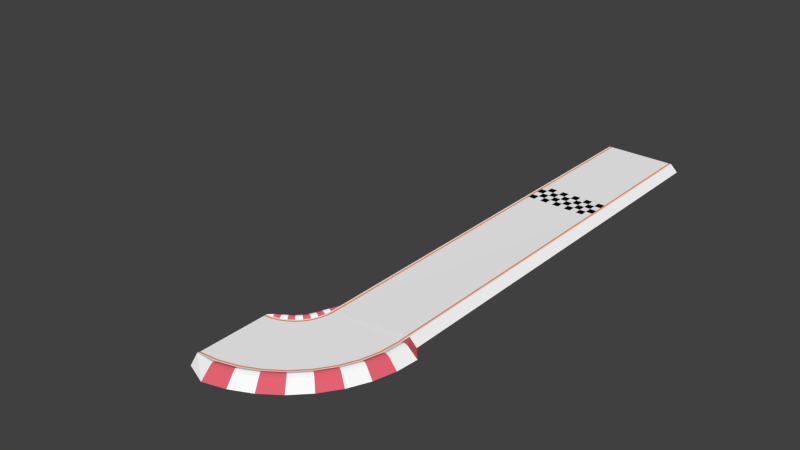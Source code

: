 # Source: racetrack.blend  (saved by Blender 2.72.0; exported with 4.5.12 LTS)
import bpy
from mathutils import Matrix  # noqa: F401  (used for matrix-valued properties, if any)

bpy.ops.wm.read_factory_settings(use_empty=True)
scene = bpy.context.scene
scene.name = 'Scene'

# ---- collections
col_collection_1 = bpy.data.collections.new('Collection 1'); scene.collection.children.link(col_collection_1)

# ---- materials (node trees are filled in below, after node groups)
mat_road = bpy.data.materials.new('Road')
mat_road.alpha_threshold = 0.0
mat_road.use_transparent_shadow = False
mat_road.diffuse_color = (1.0, 1.0, 1.0, 1.0)
mat_road.roughness = 0.5
mat_boundary = bpy.data.materials.new('Boundary')
mat_boundary.alpha_threshold = 0.0
mat_boundary.use_transparent_shadow = False
mat_boundary.diffuse_color = (1.0, 0.3252, 0.0966, 1.0)
mat_boundary.roughness = 0.5
mat_curve = bpy.data.materials.new('Curve')
mat_curve.alpha_threshold = 0.0
mat_curve.use_transparent_shadow = False
mat_curve.diffuse_color = (0.8, 0.1295, 0.1731, 1.0)
mat_curve.roughness = 0.5
mat_road_001 = bpy.data.materials.new('Road.001')
mat_road_001.alpha_threshold = 0.0
mat_road_001.use_transparent_shadow = False
mat_road_001.diffuse_color = (1.0, 1.0, 1.0, 1.0)
mat_road_001.roughness = 0.5
mat_boundary_001 = bpy.data.materials.new('Boundary.001')
mat_boundary_001.alpha_threshold = 0.0
mat_boundary_001.use_transparent_shadow = False
mat_boundary_001.diffuse_color = (1.0, 0.3252, 0.0966, 1.0)
mat_boundary_001.roughness = 0.5
mat_checkers = bpy.data.materials.new('Checkers')
mat_checkers.alpha_threshold = 0.0
mat_checkers.use_transparent_shadow = False
mat_checkers.diffuse_color = (0.0, 0.0, 0.0, 1.0)
mat_checkers.roughness = 0.5

# ---- material node trees

# ---- world
world_world = bpy.data.worlds.new('World'); scene.world = world_world
world_world.color = (0.05088, 0.05088, 0.05088)
world_world.use_sun_shadow = False
world_world.sun_shadow_jitter_overblur = 0.0
world_world.cycles.sampling_method = 'MANUAL'
world_world.cycles.sample_map_resolution = 256

# ---- meshes
me_plane_004 = bpy.data.meshes.new('Plane.004')
me_plane_004.from_pydata([(3.24, 13.68, 0.0649), (3.24, 13.68, 0.0649), (6.541, 10.68, 0.0649), (3.539, 13.88, 0.0549), (4.095, 13.83, 0.0549), (4.634, 13.69, 0.0549), (5.14, 13.45, 0.0549), (5.597, 13.13, 0.0549), (5.992, 12.74, 0.0549), (6.312, 12.28, 0.0549), (6.548, 11.78, 0.0549), (6.691, 11.24, 0.05489), (3.24, 13.68, 0.0649), (6.541, 10.68, 0.0649), (3.539, 13.88, 0.0549), (4.095, 13.83, 0.0549), (4.634, 13.69, 0.0549), (5.14, 13.45, 0.0549), (5.597, 13.13, 0.0549), (5.992, 12.74, 0.0549), (6.312, 12.28, 0.0549), (6.548, 11.78, 0.0549), (6.691, 11.24, 0.05489), (3.24, 13.68, 0.0649), (6.541, 10.68, 0.0649), (3.539, 13.88, 0.0549), (4.095, 13.83, 0.0549), (4.634, 13.69, 0.0549), (5.14, 13.45, 0.0549), (5.597, 13.13, 0.0549), (5.992, 12.74, 0.0549), (6.312, 12.28, 0.0549), (6.548, 11.78, 0.0549), (6.691, 11.24, 0.05489), (3.24, 13.68, 0.0649), (3.539, 11.68, 0.05004), (3.713, 11.67, 0.05004), (3.882, 11.62, 0.05004), (4.04, 11.55, 0.05004), (4.183, 11.45, 0.05004), (4.306, 11.33, 0.05004), (4.407, 11.18, 0.05004), (4.481, 11.02, 0.05004), (4.526, 10.86, 0.05004), (4.541, 10.68, 0.05004), (3.24, 11.68, 0.05004), (3.539, 11.68, 0.05004), (3.713, 11.67, 0.05004), (3.882, 11.62, 0.05004), (4.04, 11.55, 0.05004), (4.183, 11.45, 0.05004), (4.306, 11.33, 0.05004), (4.407, 11.18, 0.05004), (4.481, 11.02, 0.05004), (4.526, 10.86, 0.05004), (4.541, 10.68, 0.05004), (3.24, 11.68, 0.05004), (0.9625, 2.173, 0.05104), (1.2, 2.173, -0.1491), (-0.9172, 2.173, 0.05104), (-0.9625, 2.173, 0.05104), (1.0, 2.173, 0.05104), (0.9172, 2.173, 0.05104), (-1.0, -1.389, 0.05004), (-1.0, 2.173, 0.05104), (1.2, -1.389, -0.1501), (-1.2, -1.389, -0.1501), (-1.2, 2.173, -0.1491), (-0.9172, -1.389, 0.05004), (-0.9625, -1.388, 0.05004), (0.9625, -1.389, 0.05004), (1.0, -1.389, 0.05004), (0.9172, -1.389, 0.05004)], [(1, 0), (24, 13), (22, 33), (25, 14), (23, 34), (21, 32), (20, 31), (19, 30), (18, 29), (17, 28), (16, 27), (15, 26), (46, 35), (36, 47), (45, 56), (54, 43), (44, 55), (53, 42), (52, 41), (51, 40), (50, 39), (49, 38), (48, 37)], [(59, 60, 69, 68), (64, 67, 66, 63), (60, 64, 63, 69), (57, 62, 72, 70), (61, 57, 70, 71), (58, 61, 71, 65), (62, 59, 68, 72)])
me_plane_004.polygons.foreach_set('material_index', [1, 0, 0, 1, 0, 0, 0])
me_plane_004.materials.append(mat_road)
me_plane_004.materials.append(mat_boundary)
me_plane_004.materials.append(mat_curve)
me_plane_004.materials.append(mat_road_001)
me_plane_004.materials.append(mat_boundary_001)
me_plane_004.use_remesh_preserve_volume = False
me_plane_004.use_remesh_preserve_attributes = False
me_plane_004.use_mirror_vertex_groups = False
me_plane_004.update()
me_plane_003 = bpy.data.meshes.new('Plane.003')
me_plane_003.from_pydata([(0.9625, -0.2095, 0.02355), (-0.9625, -0.2093, 0.02355), (-0.9625, 0.0001196, 0.02355), (-0.9625, 0.2095, 0.02355), (-0.9172, 0.2094, 0.02355), (-0.9172, -7.505e-06, 0.02355), (-0.9172, -0.2095, 0.02355), (1.2, 0.2094, -0.1766), (1.2, -7.252e-06, -0.1766), (1.2, -0.2095, -0.1766), (-1.2, -0.2095, -0.1766), (-1.2, -7.562e-06, -0.1766), (-1.2, 0.2094, -0.1766), (-1.0, 0.2094, 0.02355), (-1.0, -7.508e-06, 0.02355), (-1.0, -0.2095, 0.02355), (0.9625, 0.4189, 0.02355), (1.2, 0.4189, -0.1766), (-0.9172, 0.4189, 0.02355), (-0.9625, 0.4189, 0.02355), (1.0, 0.4189, 0.02355), (0.9172, 0.4189, 0.02355), (-1.0, -0.4189, 0.02355), (-1.0, 0.4189, 0.02355), (1.2, -0.4189, -0.1766), (-1.2, -0.4189, -0.1766), (-1.2, 0.4189, -0.1766), (-0.9172, -0.4189, 0.02355), (-0.9625, -0.4186, 0.02355), (0.9625, -0.4189, 0.02355), (1.0, -0.4189, 0.02355), (0.9172, -0.4189, 0.02355), (0.9625, -8.034e-06, 0.02355), (0.9625, 0.2094, 0.02355), (0.9172, 0.2094, 0.02355), (0.9172, -7.405e-06, 0.02355), (0.9172, -0.2095, 0.02355), (1.0, -0.2095, 0.02355), (1.0, -7.403e-06, 0.02355), (1.0, 0.2094, 0.02355), (0.7337, 0.4189, 0.02355), (0.5503, 0.4189, 0.02355), (0.3669, 0.4189, 0.02355), (0.1834, 0.4189, 0.02355), (-8.009e-08, 0.4189, 0.02355), (-0.1834, 0.4189, 0.02355), (-0.3669, 0.4189, 0.02355), (-0.5503, 0.4189, 0.02355), (-0.7337, 0.4189, 0.02355), (0.7337, -0.4189, 0.02355), (0.5503, -0.4189, 0.02355), (0.3669, -0.4189, 0.02355), (0.1834, -0.4189, 0.02355), (3.912e-08, -0.4189, 0.02355), (-0.1834, -0.4189, 0.02355), (-0.3669, -0.4189, 0.02355), (-0.5503, -0.4189, 0.02355), (-0.7337, -0.4189, 0.02355), (-0.7337, 0.2094, 0.02355), (-0.5503, 0.2094, 0.02355), (-0.3669, 0.2094, 0.02355), (-0.1834, 0.2094, 0.02355), (-5.774e-08, 0.2094, 0.02355), (0.1834, 0.2094, 0.02355), (0.3669, 0.2094, 0.02355), (0.5503, 0.2094, 0.02355), (0.7337, 0.2094, 0.02355), (-0.7337, -7.495e-06, 0.02355), (-0.5503, -7.485e-06, 0.02355), (-0.3669, -7.475e-06, 0.02355), (-0.1834, -7.465e-06, 0.02355), (-2.049e-08, -7.455e-06, 0.02355), (0.1834, -7.445e-06, 0.02355), (0.3669, -7.435e-06, 0.02355), (0.5503, -7.425e-06, 0.02355), (0.7337, -7.415e-06, 0.02355), (-0.7337, -0.2095, 0.02355), (-0.5503, -0.2095, 0.02355), (-0.3669, -0.2095, 0.02355), (-0.1834, -0.2095, 0.02355), (1.863e-09, -0.2095, 0.02355), (0.1834, -0.2095, 0.02355), (0.3669, -0.2095, 0.02355), (0.5503, -0.2095, 0.02355), (0.7337, -0.2095, 0.02355)], [], [(19, 23, 13, 3), (14, 11, 10, 15), (13, 12, 11, 14), (23, 26, 12, 13), (5, 2, 1, 6), (4, 3, 2, 5), (18, 19, 3, 4), (6, 1, 28, 27), (15, 10, 25, 22), (1, 15, 22, 28), (0, 36, 31, 29), (37, 0, 29, 30), (9, 37, 30, 24), (76, 6, 27, 57), (3, 13, 14, 2), (2, 14, 15, 1), (16, 21, 34, 33), (33, 34, 35, 32), (32, 35, 36, 0), (20, 16, 33, 39), (39, 33, 32, 38), (38, 32, 0, 37), (17, 20, 39, 7), (7, 39, 38, 8), (8, 38, 37, 9), (48, 18, 4, 58), (58, 4, 5, 67), (67, 5, 6, 76), (36, 84, 49, 31), (84, 83, 50, 49), (83, 82, 51, 50), (82, 81, 52, 51), (81, 80, 53, 52), (80, 79, 54, 53), (79, 78, 55, 54), (78, 77, 56, 55), (77, 76, 57, 56), (21, 40, 66, 34), (40, 41, 65, 66), (41, 42, 64, 65), (42, 43, 63, 64), (43, 44, 62, 63), (44, 45, 61, 62), (45, 46, 60, 61), (46, 47, 59, 60), (47, 48, 58, 59), (34, 66, 75, 35), (66, 65, 74, 75), (65, 64, 73, 74), (64, 63, 72, 73), (63, 62, 71, 72), (62, 61, 70, 71), (61, 60, 69, 70), (60, 59, 68, 69), (59, 58, 67, 68), (35, 75, 84, 36), (75, 74, 83, 84), (74, 73, 82, 83), (73, 72, 81, 82), (72, 71, 80, 81), (71, 70, 79, 80), (70, 69, 78, 79), (69, 68, 77, 78), (68, 67, 76, 77)])
me_plane_003.polygons.foreach_set('material_index', [0, 0, 0, 0, 1, 1, 1, 1, 0, 0, 1, 0, 0, 2, 0, 0, 1, 1, 1, 0, 0, 0, 0, 0, 0, 0, 2, 0, 0, 2, 0, 2, 0, 2, 0, 2, 0, 2, 0, 2, 0, 2, 0, 2, 0, 2, 0, 2, 0, 2, 0, 2, 0, 2, 0, 2, 0, 2, 0, 2, 0, 2, 0, 2])
me_plane_003.materials.append(mat_road)
me_plane_003.materials.append(mat_boundary)
me_plane_003.materials.append(mat_checkers)
me_plane_003.use_remesh_preserve_volume = False
me_plane_003.use_remesh_preserve_attributes = False
me_plane_003.use_mirror_vertex_groups = False
me_plane_003.update()
me_plane_001 = bpy.data.meshes.new('Plane.001')
me_plane_001.from_pydata([(-1.002, 0.2994, 0.0006687), (-0.9865, 0.4734, 0.0006687), (-0.9415, 0.6421, 0.0006687), (-0.8678, 0.8003, 0.0006687), (-0.7678, 0.9434, 0.0006687), (-0.6444, 1.067, 0.0006687), (-0.5015, 1.167, 0.0006687), (-0.3433, 1.241, 0.0006687), (-0.1747, 1.286, 0.0006687), (-0.0008005, 1.302, 0.0006687), (-1.002, 0.0007989, 0.0006687), (-0.8708, 0.3026, 0.0006687), (-0.8106, 0.4443, 0.0006687), (-0.7534, 0.5736, 0.0006687), (-0.6945, 0.7003, 0.0006687), (-0.6144, 0.8148, 0.0006687), (-0.5158, 0.9137, 0.0006687), (-0.4014, 0.9939, 0.0006687), (-0.287, 1.077, 0.0006687), (-0.1548, 1.164, 0.0006687), (-0.9127, 0.3026, 0.02903), (-0.9352, 0.2953, 0.03811), (-0.9615, 0.3009, 0.0281), (-0.9372, 0.4647, 0.02984), (-0.8981, 0.4597, 0.04266), (-0.8544, 0.452, 0.02929), (-0.162, 1.205, 0.0287), (-0.1692, 1.246, 0.04116), (-0.18, 1.26, 0.02933), (-0.3024, 1.12, 0.02934), (-0.3178, 1.162, 0.04288), (-0.3262, 1.194, 0.02984), (-0.4264, 1.037, 0.02984), (-0.4515, 1.081, 0.04489), (-0.4765, 1.124, 0.02984), (-0.5479, 0.952, 0.02984), (-0.5801, 0.9903, 0.04489), (-0.6123, 1.029, 0.02984), (-0.6528, 0.8469, 0.02984), (-0.6911, 0.8791, 0.04489), (-0.7295, 0.9113, 0.02984), (-0.7378, 0.7253, 0.02984), (-0.7811, 0.7503, 0.04489), (-0.8245, 0.7753, 0.02984), (-0.8004, 0.5907, 0.02984), (-0.8474, 0.6078, 0.04489), (-0.8944, 0.6249, 0.02984), (-0.0008005, 1.302, 0.0006687), (-1.002, 0.0007989, 0.0006687), (-0.8708, 0.3026, 0.0006687), (-0.8106, 0.4443, 0.0006687), (-0.7534, 0.5736, 0.0006687), (-0.6945, 0.7003, 0.0006687), (-0.6144, 0.8148, 0.0006687), (-0.5158, 0.9137, 0.0006687), (-0.4014, 0.9939, 0.0006687), (-0.287, 1.077, 0.0006687), (-0.1548, 1.164, 0.0006687), (-0.0008005, 1.302, 0.0006687), (-1.002, 0.0007989, 0.0006687), (-0.8708, 0.3026, 0.0006687), (-0.8106, 0.4443, 0.0006687), (-0.7534, 0.5736, 0.0006687), (-0.6945, 0.7003, 0.0006687), (-0.6144, 0.8148, 0.0006687), (-0.5158, 0.9137, 0.0006687), (-0.4014, 0.9939, 0.0006687), (-0.287, 1.077, 0.0006687), (-0.1548, 1.164, 0.0006687), (-0.0008005, 1.102, -0.2002), (-0.8014, 0.000799, -0.2002), (-0.7335, 0.2892, -0.1875), (-0.6782, 0.4263, -0.1875), (-0.6259, 0.5387, -0.1875), (-0.5725, 0.6512, -0.1875), (-0.5033, 0.7379, -0.1875), (-0.4205, 0.8131, -0.1875), (-0.3265, 0.8747, -0.1875), (-0.2324, 0.9386, -0.1875), (-0.1241, 1.005, -0.1875), (-1.002, 0.2994, 0.0), (-0.8014, 0.0007989, -0.2002), (-0.8014, 0.2994, -0.2002), (-2.964, 0.2994, 0.0003971), (-1.039, 0.0007989, 0.0), (-3.202, 0.2994, -0.2002), (-1.084, 0.2994, 0.0), (-2.919, 0.2994, 0.0), (-1.039, 0.2994, 0.0), (-0.9865, 0.4734, 0.0), (-0.7894, 0.4386, -0.2002), (-3.153, 0.8554, -0.2002), (-1.068, 0.4878, 0.0), (-2.875, 0.8063, 0.0), (-1.023, 0.4799, 0.0), (-2.919, 0.8142, 0.0003972), (-0.9415, 0.6421, 0.0), (-0.7534, 0.5736, -0.2002), (-3.009, 1.395, -0.2002), (-1.019, 0.6704, 0.0), (-2.743, 1.298, 0.0), (-0.9767, 0.6549, 0.0), (-2.786, 1.313, 0.0003971), (-0.8678, 0.8003, 0.0), (-0.6945, 0.7003, -0.2002), (-2.773, 1.9, -0.2002), (-0.9395, 0.8418, 0.0), (-2.528, 1.759, 0.0), (-0.9003, 0.8191, 0.0), (-2.567, 1.782, 0.0003971), (-0.7678, 0.9434, 0.0), (-0.6145, 0.8148, -0.2002), (-2.453, 2.358, -0.2002), (-0.8312, 0.9967, 0.0), (-2.236, 2.176, 0.0), (-0.7965, 0.9675, 0.0), (-2.271, 2.205, 0.0003971), (-0.6444, 1.067, 0.0), (-0.5158, 0.9137, -0.2002), (-2.059, 2.752, -0.2002), (-0.6977, 1.13, 0.0), (-1.877, 2.536, 0.0), (-0.6685, 1.096, 0.0), (-1.906, 2.57, 0.0003972), (-0.5015, 1.167, 0.0), (-0.4014, 0.9939, -0.2002), (-1.602, 3.073, -0.2002), (-0.5429, 1.239, 0.0), (-1.46, 2.828, 0.0), (-0.5202, 1.2, 0.0), (-1.483, 2.867, 0.0003972), (-1.027, 3.121, 0.004855), (-0.3433, 1.241, 0.0), (-0.2749, 1.053, -0.2002), (-1.096, 3.309, -0.2002), (-0.3716, 1.319, 0.0), (-0.999, 3.043, 0.0), (-0.3561, 1.276, 0.0), (-1.015, 3.085, 0.0003972), (-0.522, 3.256, 0.004855), (-0.1747, 1.286, 0.0), (-0.14, 1.089, -0.2002), (-0.5568, 3.453, -0.2002), (-0.1891, 1.368, 0.0), (-0.5076, 3.175, 0.0), (-0.1812, 1.323, 0.0), (-0.5155, 3.219, 0.0003971), (-0.0008007, 1.302, 0.0), (-0.0008007, 1.102, -0.2002), (-0.0008013, 3.502, -0.2002), (-0.0008007, 1.385, 0.0), (-0.0008013, 3.219, 0.0007785), (-0.0008012, 1.339, 0.0), (-0.0008008, 3.264, 0.00721), (-2.3, 2.229, 0.004855), (-3.002, 0.2994, 0.004855), (-2.6, 1.8, 0.004855), (-2.956, 0.8207, 0.004856), (-1.93, 2.599, 0.004856), (-1.501, 2.899, 0.004856), (-2.821, 1.326, 0.004855), (-0.0008018, 3.302, 0.01486), (-3.202, 0.2994, 0.004855), (-3.153, 0.8554, 0.004856), (-3.009, 1.395, 0.004855), (-2.773, 1.9, 0.004855), (-2.453, 2.358, 0.004855), (-2.059, 2.752, 0.004856), (-1.602, 3.073, 0.004856), (-1.096, 3.309, 0.004855), (-0.5565, 3.451, 0.004852), (-2.919, 0.0007987, 0.007821), (-2.964, 0.0007987, 0.007821), (-3.002, 0.0007987, 0.007821), (-1.002, 0.0007989, 0.0), (-1.084, 0.0007989, 0.0), (-3.202, 0.0007987, -0.2002), (-2.868, 1.343, 0.02984), (-2.915, 1.36, 0.04489), (-2.962, 1.377, 0.02984), (-0.5306, 3.305, 0.02983), (-0.5391, 3.353, 0.04486), (-0.5478, 3.402, 0.02983), (-1.044, 3.168, 0.02984), (-1.062, 3.215, 0.04489), (-1.079, 3.262, 0.02984), (-1.527, 2.943, 0.02984), (-1.552, 2.986, 0.04489), (-1.577, 3.029, 0.02984), (-1.962, 2.637, 0.02984), (-1.994, 2.676, 0.04489), (-2.026, 2.714, 0.02984), (-2.338, 2.261, 0.02984), (-2.377, 2.293, 0.04489), (-2.415, 2.326, 0.02984), (-2.643, 1.825, 0.02984), (-2.687, 1.85, 0.04489), (-2.73, 1.875, 0.02984), (-3.005, 0.8294, 0.02984), (-3.055, 0.8381, 0.04489), (-3.104, 0.8467, 0.02984), (-3.052, 0.2994, 0.02984), (-3.102, 0.2994, 0.04489), (-3.152, 0.2994, 0.02984), (-0.0008018, 3.302, 0.01486), (-3.202, 0.2994, 0.004855), (-3.153, 0.8554, 0.004856), (-3.009, 1.395, 0.004855), (-2.773, 1.9, 0.004855), (-2.453, 2.358, 0.004855), (-2.059, 2.752, 0.004856), (-1.602, 3.073, 0.004856), (-1.096, 3.309, 0.004855), (-0.5565, 3.451, 0.004852), (-3.002, 0.0007987, 0.007821), (-0.0008018, 3.302, 0.01486), (-3.202, 0.2994, 0.004855), (-3.153, 0.8554, 0.004856), (-3.009, 1.395, 0.004855), (-2.773, 1.9, 0.004855), (-2.453, 2.358, 0.004855), (-2.059, 2.752, 0.004856), (-1.602, 3.073, 0.004856), (-1.096, 3.309, 0.004855), (-0.5565, 3.451, 0.004852), (-3.002, 0.0007987, 0.007821), (-0.0008018, 3.302, 0.01486), (-3.202, 0.2994, 0.004855), (-3.153, 0.8554, 0.004856), (-3.009, 1.395, 0.004855), (-2.773, 1.9, 0.004855), (-2.453, 2.358, 0.004855), (-2.059, 2.752, 0.004856), (-1.602, 3.073, 0.004856), (-1.096, 3.309, 0.004855), (-0.5565, 3.451, 0.004852), (-3.002, 0.0007987, 0.007821), (-0.0008018, 3.302, 0.01486), (-3.202, 0.2994, 0.004855), (-3.153, 0.8554, 0.004856), (-3.009, 1.395, 0.004855), (-2.773, 1.9, 0.004855), (-2.453, 2.358, 0.004855), (-2.059, 2.752, 0.004856), (-1.602, 3.073, 0.004856), (-1.096, 3.309, 0.004855), (-0.5565, 3.451, 0.004852), (-3.002, 0.0007987, 0.007821), (-0.0008018, 3.302, 0.01486), (-3.202, 0.2994, 0.004855), (-3.153, 0.8554, 0.004856), (-3.009, 1.395, 0.004855), (-2.773, 1.9, 0.004855), (-2.453, 2.358, 0.004855), (-2.059, 2.752, 0.004856), (-1.602, 3.073, 0.004856), (-1.096, 3.309, 0.004855), (-0.5565, 3.451, 0.004852), (-3.002, 0.0007987, 0.007821), (-0.0008018, 3.302, 0.01486), (-3.202, 0.2994, 0.004855), (-3.153, 0.8554, 0.004856), (-3.009, 1.395, 0.004855), (-2.773, 1.9, 0.004855), (-2.453, 2.358, 0.004855), (-2.059, 2.752, 0.004856), (-1.602, 3.073, 0.004856), (-1.096, 3.309, 0.004855), (-0.5565, 3.451, 0.004852), (-3.002, 0.0007987, 0.007821), (-0.0008018, 3.302, 0.01486), (-3.202, 0.2994, 0.004855), (-3.153, 0.8554, 0.004856), (-3.009, 1.395, 0.004855), (-2.773, 1.9, 0.004855), (-2.453, 2.358, 0.004855), (-2.059, 2.752, 0.004856), (-1.602, 3.073, 0.004856), (-1.096, 3.309, 0.004855), (-0.5565, 3.451, 0.004852), (-3.002, 0.0007987, 0.007821), (-0.0008018, 3.302, 0.01486), (-3.202, 0.2994, 0.004855), (-3.153, 0.8554, 0.004856), (-3.009, 1.395, 0.004855), (-2.773, 1.9, 0.004855), (-2.453, 2.358, 0.004855), (-2.059, 2.752, 0.004856), (-1.602, 3.073, 0.004856), (-1.096, 3.309, 0.004855), (-0.5565, 3.451, 0.004852), (-3.002, 0.0007987, 0.007821), (-0.0008018, 3.302, 0.01486), (-3.202, 0.2994, 0.004855), (-3.153, 0.8554, 0.004856), (-3.009, 1.395, 0.004855), (-2.773, 1.9, 0.004855), (-2.453, 2.358, 0.004855), (-2.059, 2.752, 0.004856), (-1.602, 3.073, 0.004856), (-1.096, 3.309, 0.004855), (-0.5565, 3.451, 0.004852), (-3.002, 0.0007987, 0.007821), (-0.0008018, 3.302, 0.01486), (-3.202, 0.2994, 0.004855), (-3.153, 0.8554, 0.004856), (-3.009, 1.395, 0.004855), (-2.773, 1.9, 0.004855), (-2.453, 2.358, 0.004855), (-2.059, 2.752, 0.004856), (-1.602, 3.073, 0.004856), (-1.096, 3.309, 0.004855), (-0.5565, 3.451, 0.004852), (-3.002, 0.0007987, 0.007821), (-0.0008018, 3.302, 0.01486), (-3.202, 0.2994, 0.004855), (-3.153, 0.8554, 0.004856), (-3.009, 1.395, 0.004855), (-2.773, 1.9, 0.004855), (-2.453, 2.358, 0.004855), (-2.059, 2.752, 0.004856), (-1.602, 3.073, 0.004856), (-1.096, 3.309, 0.004855), (-0.5565, 3.451, 0.004852), (-3.002, 0.0007987, 0.007821), (-0.0008018, 3.302, 0.01486), (-3.202, 0.2994, 0.004855), (-3.153, 0.8554, 0.004856), (-3.009, 1.395, 0.004855), (-2.773, 1.9, 0.004855), (-2.453, 2.358, 0.004855), (-2.059, 2.752, 0.004856), (-1.602, 3.073, 0.004856), (-1.096, 3.309, 0.004855), (-0.5565, 3.451, 0.004852), (-3.002, 0.0007987, 0.007821), (-0.0008018, 3.302, 0.01486), (-3.202, 0.2994, 0.004855), (-3.153, 0.8554, 0.004856), (-3.009, 1.395, 0.004855), (-2.773, 1.9, 0.004855), (-2.453, 2.358, 0.004855), (-2.059, 2.752, 0.004856), (-1.602, 3.073, 0.004856), (-1.096, 3.309, 0.004855), (-0.5565, 3.451, 0.004852), (-3.002, 0.0007987, 0.007821), (-0.0008013, 3.502, -0.2002), (-3.482, 0.3256, -0.2021), (-3.429, 0.9302, -0.2021), (-3.272, 1.517, -0.2021), (-3.016, 2.067, -0.2021), (-2.668, 2.564, -0.2021), (-2.239, 2.993, -0.2021), (-1.742, 3.341, -0.2021), (-1.192, 3.598, -0.2021), (-0.6051, 3.753, -0.2021), (-3.202, 0.0007987, -0.2002), (-1.002, 0.2994, 0.0), (-0.9865, 0.4734, 0.0), (-0.9415, 0.6421, 0.0), (-0.8678, 0.8003, 0.0), (-0.7678, 0.9434, 0.0), (-0.6444, 1.067, 0.0), (-0.5015, 1.167, 0.0), (-0.3433, 1.241, 0.0), (-0.1747, 1.286, 0.0), (-0.0008007, 1.302, 0.0), (-1.002, 0.0007989, 0.0), (-1.002, 0.2994, 0.0), (-0.9865, 0.4734, 0.0), (-0.9415, 0.6421, 0.0), (-0.8678, 0.8003, 0.0), (-0.7678, 0.9434, 0.0), (-0.6444, 1.067, 0.0), (-0.5015, 1.167, 0.0), (-0.3433, 1.241, 0.0), (-0.1747, 1.286, 0.0), (-0.0008007, 1.302, 0.0), (-1.002, 0.0007989, 0.0), (-1.002, 0.2994, 0.0), (-0.9865, 0.4734, 0.0), (-0.9415, 0.6421, 0.0), (-0.8678, 0.8003, 0.0), (-0.7678, 0.9434, 0.0), (-0.6444, 1.067, 0.0), (-0.5015, 1.167, 0.0), (-0.3433, 1.241, 0.0), (-0.1747, 1.286, 0.0), (-0.0008007, 1.302, 0.0), (-1.002, 0.0007989, 0.0), (-1.002, 0.2994, 0.0), (-0.9865, 0.4734, 0.0), (-0.9415, 0.6421, 0.0), (-0.8678, 0.8003, 0.0), (-0.7678, 0.9434, 0.0), (-0.6444, 1.067, 0.0), (-0.5015, 1.167, 0.0), (-0.3433, 1.241, 0.0), (-0.1747, 1.286, 0.0), (-0.0008007, 1.302, 0.0), (-1.002, 0.0007989, 0.0), (-1.002, 0.2994, 0.0), (-0.9865, 0.4734, 0.0), (-0.9415, 0.6421, 0.0), (-0.8678, 0.8003, 0.0), (-0.7678, 0.9434, 0.0), (-0.6444, 1.067, 0.0), (-0.5015, 1.167, 0.0), (-0.3433, 1.241, 0.0), (-0.1747, 1.286, 0.0), (-0.0008007, 1.302, 0.0), (-1.002, 0.0007989, 0.0)], [], [(20, 25, 12, 11), (27, 9, 26), (29, 26, 19, 18), (32, 29, 18, 17), (35, 32, 17, 16), (38, 35, 16, 15), (41, 38, 15, 14), (44, 41, 14, 13), (25, 44, 13, 12), (0, 1, 23, 22), (22, 23, 24, 21), (21, 24, 25, 20), (28, 9, 27), (8, 9, 28), (26, 9, 19), (7, 8, 28, 31), (31, 28, 27, 30), (30, 27, 26, 29), (6, 7, 31, 34), (34, 31, 30, 33), (33, 30, 29, 32), (5, 6, 34, 37), (37, 34, 33, 36), (36, 33, 32, 35), (4, 5, 37, 40), (40, 37, 36, 39), (39, 36, 35, 38), (3, 4, 40, 43), (43, 40, 39, 42), (42, 39, 38, 41), (2, 3, 43, 46), (46, 43, 42, 45), (45, 42, 41, 44), (1, 2, 46, 23), (23, 46, 45, 24), (24, 45, 44, 25), (20, 10, 11), (0, 10, 22), (22, 10, 21), (21, 10, 20), (11, 10, 48, 49), (19, 9, 47, 57), (11, 12, 50, 49), (18, 19, 57, 56), (17, 18, 56, 55), (16, 17, 55, 54), (15, 16, 54, 53), (14, 15, 53, 52), (13, 14, 52, 51), (12, 13, 51, 50), (49, 48, 59, 60), (57, 47, 58, 68), (49, 50, 61, 60), (56, 57, 68, 67), (55, 56, 67, 66), (54, 55, 66, 65), (53, 54, 65, 64), (52, 53, 64, 63), (51, 52, 63, 62), (50, 51, 62, 61), (60, 59, 70, 71), (68, 58, 69, 79), (60, 61, 72, 71), (67, 68, 79, 78), (66, 67, 78, 77), (65, 66, 77, 76), (64, 65, 76, 75), (63, 64, 75, 74), (62, 63, 74, 73), (61, 62, 73, 72), (86, 88, 94, 92), (87, 86, 92, 93), (95, 93, 100, 102), (92, 94, 101, 99), (94, 89, 96, 101), (89, 90, 97, 96), (93, 92, 99, 100), (102, 100, 107, 109), (99, 101, 108, 106), (101, 96, 103, 108), (96, 97, 104, 103), (100, 99, 106, 107), (109, 107, 114, 116), (106, 108, 115, 113), (108, 103, 110, 115), (103, 104, 111, 110), (107, 106, 113, 114), (116, 114, 121, 123), (113, 115, 122, 120), (115, 110, 117, 122), (110, 111, 118, 117), (114, 113, 120, 121), (123, 121, 128, 130), (120, 122, 129, 127), (122, 117, 124, 129), (117, 118, 125, 124), (121, 120, 127, 128), (130, 128, 136, 138), (127, 129, 137, 135), (129, 124, 132, 137), (124, 125, 133, 132), (128, 127, 135, 136), (138, 136, 144, 146), (135, 137, 145, 143), (131, 138, 146, 139), (137, 132, 140, 145), (134, 131, 139, 142), (132, 133, 141, 140), (136, 135, 143, 144), (146, 144, 151, 153), (143, 145, 152, 150), (145, 140, 147, 152), (140, 141, 148, 147), (144, 143, 150, 151), (171, 175, 86, 87), (80, 174, 81, 82), (88, 84, 174, 80), (171, 87, 83, 172), (86, 175, 84, 88), (83, 87, 93, 95), (155, 83, 95, 157), (88, 80, 89, 94), (85, 155, 157, 91), (80, 82, 90, 89), (157, 95, 102, 160), (91, 157, 160, 98), (160, 102, 109, 156), (98, 160, 156, 105), (156, 109, 116, 154), (105, 156, 154, 112), (154, 116, 123, 158), (112, 154, 158, 119), (158, 123, 130, 159), (119, 158, 159, 126), (159, 130, 138, 131), (126, 159, 131, 134), (139, 146, 153, 161), (142, 139, 161, 149), (182, 185, 169, 170), (185, 188, 168, 169), (188, 191, 167, 168), (191, 194, 166, 167), (194, 197, 165, 166), (197, 179, 164, 165), (179, 200, 163, 164), (200, 203, 162, 163), (139, 131, 183, 180), (180, 183, 184, 181), (181, 184, 185, 182), (131, 159, 186, 183), (183, 186, 187, 184), (184, 187, 188, 185), (159, 158, 189, 186), (186, 189, 190, 187), (187, 190, 191, 188), (158, 154, 192, 189), (189, 192, 193, 190), (190, 193, 194, 191), (154, 156, 195, 192), (192, 195, 196, 193), (193, 196, 197, 194), (156, 160, 177, 195), (195, 177, 178, 196), (196, 178, 179, 197), (160, 157, 198, 177), (177, 198, 199, 178), (178, 199, 200, 179), (157, 155, 201, 198), (198, 201, 202, 199), (199, 202, 203, 200), (161, 182, 170), (161, 139, 180), (161, 180, 181), (161, 181, 182), (173, 155, 85, 176), (172, 83, 155, 173), (203, 173, 162), (155, 173, 201), (201, 173, 202), (202, 173, 203), (161, 170, 213, 204), (162, 173, 214, 205), (170, 169, 212, 213), (169, 168, 211, 212), (168, 167, 210, 211), (167, 166, 209, 210), (166, 165, 208, 209), (165, 164, 207, 208), (164, 163, 206, 207), (163, 162, 205, 206), (204, 213, 224, 215), (205, 214, 225, 216), (213, 212, 223, 224), (212, 211, 222, 223), (211, 210, 221, 222), (210, 209, 220, 221), (209, 208, 219, 220), (208, 207, 218, 219), (207, 206, 217, 218), (206, 205, 216, 217), (215, 224, 235, 226), (216, 225, 236, 227), (224, 223, 234, 235), (223, 222, 233, 234), (222, 221, 232, 233), (221, 220, 231, 232), (220, 219, 230, 231), (219, 218, 229, 230), (218, 217, 228, 229), (217, 216, 227, 228), (226, 235, 246, 237), (227, 236, 247, 238), (235, 234, 245, 246), (234, 233, 244, 245), (233, 232, 243, 244), (232, 231, 242, 243), (231, 230, 241, 242), (230, 229, 240, 241), (229, 228, 239, 240), (228, 227, 238, 239), (237, 246, 257, 248), (238, 247, 258, 249), (246, 245, 256, 257), (245, 244, 255, 256), (244, 243, 254, 255), (243, 242, 253, 254), (242, 241, 252, 253), (241, 240, 251, 252), (240, 239, 250, 251), (239, 238, 249, 250), (248, 257, 268, 259), (249, 258, 269, 260), (257, 256, 267, 268), (256, 255, 266, 267), (255, 254, 265, 266), (254, 253, 264, 265), (253, 252, 263, 264), (252, 251, 262, 263), (251, 250, 261, 262), (250, 249, 260, 261), (259, 268, 279, 270), (260, 269, 280, 271), (268, 267, 278, 279), (267, 266, 277, 278), (266, 265, 276, 277), (265, 264, 275, 276), (264, 263, 274, 275), (263, 262, 273, 274), (262, 261, 272, 273), (261, 260, 271, 272), (270, 279, 290, 281), (271, 280, 291, 282), (279, 278, 289, 290), (278, 277, 288, 289), (277, 276, 287, 288), (276, 275, 286, 287), (275, 274, 285, 286), (274, 273, 284, 285), (273, 272, 283, 284), (272, 271, 282, 283), (281, 290, 301, 292), (282, 291, 302, 293), (290, 289, 300, 301), (289, 288, 299, 300), (288, 287, 298, 299), (287, 286, 297, 298), (286, 285, 296, 297), (285, 284, 295, 296), (284, 283, 294, 295), (283, 282, 293, 294), (292, 301, 312, 303), (293, 302, 313, 304), (301, 300, 311, 312), (300, 299, 310, 311), (299, 298, 309, 310), (298, 297, 308, 309), (297, 296, 307, 308), (296, 295, 306, 307), (295, 294, 305, 306), (294, 293, 304, 305), (303, 312, 323, 314), (304, 313, 324, 315), (312, 311, 322, 323), (311, 310, 321, 322), (310, 309, 320, 321), (309, 308, 319, 320), (308, 307, 318, 319), (307, 306, 317, 318), (306, 305, 316, 317), (305, 304, 315, 316), (314, 323, 334, 325), (315, 324, 335, 326), (323, 322, 333, 334), (322, 321, 332, 333), (321, 320, 331, 332), (320, 319, 330, 331), (319, 318, 329, 330), (318, 317, 328, 329), (317, 316, 327, 328), (316, 315, 326, 327), (325, 334, 345, 336), (326, 335, 346, 337), (334, 333, 344, 345), (333, 332, 343, 344), (332, 331, 342, 343), (331, 330, 341, 342), (330, 329, 340, 341), (329, 328, 339, 340), (328, 327, 338, 339), (327, 326, 337, 338), (336, 345, 356, 347), (337, 346, 357, 348), (345, 344, 355, 356), (344, 343, 354, 355), (343, 342, 353, 354), (342, 341, 352, 353), (341, 340, 351, 352), (340, 339, 350, 351), (339, 338, 349, 350), (338, 337, 348, 349), (80, 89, 359, 358), (80, 174, 368, 358), (140, 147, 367, 366), (132, 140, 366, 365), (124, 132, 365, 364), (117, 124, 364, 363), (110, 117, 363, 362), (103, 110, 362, 361), (96, 103, 361, 360), (89, 96, 360, 359), (358, 359, 370, 369), (358, 368, 379, 369), (366, 367, 378, 377), (365, 366, 377, 376), (364, 365, 376, 375), (363, 364, 375, 374), (362, 363, 374, 373), (361, 362, 373, 372), (360, 361, 372, 371), (359, 360, 371, 370), (369, 370, 381, 380), (369, 379, 390, 380), (377, 378, 389, 388), (376, 377, 388, 387), (375, 376, 387, 386), (374, 375, 386, 385), (373, 374, 385, 384), (372, 373, 384, 383), (371, 372, 383, 382), (370, 371, 382, 381), (380, 381, 392, 391), (380, 390, 401, 391), (388, 389, 400, 399), (387, 388, 399, 398), (386, 387, 398, 397), (385, 386, 397, 396), (384, 385, 396, 395), (383, 384, 395, 394), (382, 383, 394, 393), (381, 382, 393, 392), (391, 392, 403, 402), (391, 401, 412, 402), (399, 400, 411, 410), (398, 399, 410, 409), (397, 398, 409, 408), (396, 397, 408, 407), (395, 396, 407, 406), (394, 395, 406, 405), (393, 394, 405, 404), (392, 393, 404, 403)])
me_plane_001.polygons.foreach_set('material_index', [0, 0, 2, 0, 2, 0, 2, 0, 2, 0, 0, 0, 0, 0, 0, 2, 2, 2, 0, 0, 0, 2, 2, 2, 0, 0, 0, 2, 2, 2, 0, 0, 0, 2, 2, 2, 2, 2, 2, 2, 2, 0, 0, 2, 0, 2, 0, 2, 0, 2, 2, 0, 0, 2, 0, 2, 0, 2, 0, 2, 2, 0, 0, 2, 0, 2, 0, 2, 0, 2, 1, 0, 1, 1, 0, 0, 0, 1, 1, 0, 0, 0, 1, 1, 0, 0, 0, 1, 1, 0, 0, 0, 1, 1, 0, 0, 0, 1, 1, 0, 0, 0, 1, 1, 0, 0, 0, 0, 0, 1, 1, 0, 0, 0, 0, 0, 0, 1, 1, 1, 0, 0, 0, 0, 0, 0, 0, 0, 0, 0, 0, 0, 0, 0, 0, 0, 0, 0, 2, 0, 2, 0, 2, 0, 2, 0, 2, 2, 2, 0, 0, 0, 2, 2, 2, 0, 0, 0, 2, 2, 2, 0, 0, 0, 2, 2, 2, 0, 0, 0, 0, 0, 0, 0, 0, 0, 2, 2, 2, 2, 0, 2, 2, 0, 2, 0, 2, 0, 2, 0, 0, 2, 2, 0, 2, 0, 2, 0, 2, 0, 0, 2, 2, 0, 2, 0, 2, 0, 2, 0, 0, 2, 2, 0, 2, 0, 2, 0, 2, 0, 0, 2, 2, 0, 2, 0, 2, 0, 2, 0, 0, 2, 2, 0, 2, 0, 2, 0, 2, 0, 0, 2, 2, 0, 2, 0, 2, 0, 2, 0, 0, 2, 2, 0, 2, 0, 2, 0, 2, 0, 0, 2, 2, 0, 2, 0, 2, 0, 2, 0, 0, 2, 2, 0, 2, 0, 2, 0, 2, 0, 0, 2, 2, 0, 2, 0, 2, 0, 2, 0, 0, 2, 2, 0, 2, 0, 2, 0, 2, 0, 0, 2, 2, 0, 2, 0, 2, 0, 2, 0, 0, 2, 2, 0, 2, 0, 2, 0, 2, 0, 0, 0, 0, 0, 0, 0, 0, 0, 0, 0, 0, 0, 0, 0, 0, 0, 0, 0, 0, 0, 0, 0, 0, 0, 0, 0, 0, 0, 0, 0, 0, 0, 0, 0, 0, 0, 0, 0, 0, 0, 0, 0, 0, 0, 0, 0, 0, 0, 0, 0])
me_plane_001.materials.append(mat_road)
me_plane_001.materials.append(mat_boundary)
me_plane_001.materials.append(mat_curve)
me_plane_001.use_remesh_preserve_volume = False
me_plane_001.use_remesh_preserve_attributes = False
me_plane_001.use_mirror_vertex_groups = False
me_plane_001.update()
me_plane_002 = bpy.data.meshes.new('Plane.002')
me_plane_002.from_pydata([(0.9625, 2.095, 0.05004), (1.2, 2.095, -0.1501), (-0.9172, 2.096, 0.05786), (-0.9625, 2.096, 0.05786), (1.0, 2.095, 0.05004), (0.9172, 2.095, 0.05004), (-1.0, -5.275, 0.05104), (-1.0, 2.096, 0.05786), (1.2, -5.275, -0.1491), (-1.2, -5.275, -0.1491), (-1.2, 2.096, -0.1423), (-0.9172, -5.275, 0.05104), (-0.9625, -5.274, 0.05104), (0.9625, -5.275, 0.05104), (1.0, -5.275, 0.05104), (0.9172, -5.275, 0.05104)], [], [(2, 3, 12, 11), (7, 10, 9, 6), (3, 7, 6, 12), (0, 5, 15, 13), (4, 0, 13, 14), (1, 4, 14, 8), (5, 2, 11, 15)])
me_plane_002.polygons.foreach_set('material_index', [1, 0, 0, 1, 0, 0, 0])
me_plane_002.materials.append(mat_road)
me_plane_002.materials.append(mat_boundary)
me_plane_002.use_remesh_preserve_volume = False
me_plane_002.use_remesh_preserve_attributes = False
me_plane_002.use_mirror_vertex_groups = False
me_plane_002.update()

# ---- objects
ob_track = bpy.data.objects.new('Track', me_plane_004)
ob_startfinishline = bpy.data.objects.new('StartFinishLine', me_plane_003)
ob_curve = bpy.data.objects.new('Curve', me_plane_001)
ob_straight = bpy.data.objects.new('Straight', me_plane_002)

# ---- transforms, parenting, visibility, modifiers, constraints
ob_track.location = (0.0, 125.0, -0.5)
ob_track.rotation_euler = (0.0, -0.0, 3.142)
ob_track.scale = (9.992, 9.992, 9.992)
ob_track.lineart.crease_threshold = 0.0
ob_startfinishline.location = (0.0, 99.1, -0.2253)
ob_startfinishline.rotation_euler = (0.0, -0.0, 3.142)
ob_startfinishline.scale = (9.992, 9.992, 9.992)
ob_startfinishline.lineart.crease_threshold = 0.0
ob_curve.location = (-20.0, 21.29, 0.0)
ob_curve.rotation_euler = (0.0, -0.0, 3.142)
ob_curve.scale = (9.992, 9.992, 9.992)
ob_curve.lineart.crease_threshold = 0.0
ob_straight.location = (0.0, 42.22, -0.5)
ob_straight.rotation_euler = (0.0, -0.0, 3.142)
ob_straight.scale = (9.992, 9.992, 9.992)
ob_straight.lineart.crease_threshold = 0.0

# ---- collection membership
col_collection_1.objects.link(ob_track)
col_collection_1.objects.link(ob_startfinishline)
col_collection_1.objects.link(ob_curve)
col_collection_1.objects.link(ob_straight)

# ---- scene / render settings (as saved in the file)
scene.frame_start = 1; scene.frame_end = 250; scene.frame_set(1)
scene.render.engine = 'BLENDER_EEVEE_NEXT'
scene.render.resolution_percentage = 50
scene.render.dither_intensity = 0.0
scene.cycles.use_denoising = False
scene.cycles.samples = 10
scene.cycles.sampling_pattern = 'TABULATED_SOBOL'
scene.cycles.light_sampling_threshold = 0.0
scene.cycles.use_adaptive_sampling = False
scene.cycles.use_light_tree = False
scene.cycles.blur_glossy = 0.0
scene.cycles.pixel_filter_type = 'GAUSSIAN'
scene.cycles.sample_clamp_indirect = 0.0
scene.view_settings.view_transform = 'Standard'
bpy.context.view_layer.update()

# ---- added for rendering (the .blend has no active camera and no usable light): camera, sun
cam_auto = bpy.data.cameras.new('AutoCamera')
cam_auto.lens = 50.0
cam_auto.sensor_width = 36.0
cam_auto.clip_end = 2846.27
ob_auto_camera = bpy.data.objects.new('AutoCamera', cam_auto)
scene.collection.objects.link(ob_auto_camera)
ob_auto_camera.location = (136.149, -133.283, 128.959)
ob_auto_camera.rotation_euler = (1.09748, -7.21219e-08, 0.694738)
scene.camera = ob_auto_camera
light_auto_sun = bpy.data.lights.new('AutoSun', 'SUN')
light_auto_sun.energy = 3.0
light_auto_sun.angle = 0.0523599
ob_auto_sun = bpy.data.objects.new('AutoSun', light_auto_sun)
scene.collection.objects.link(ob_auto_sun)
ob_auto_sun.rotation_euler = (0.872665, 0.174533, 0.523599)
bpy.context.view_layer.update()

